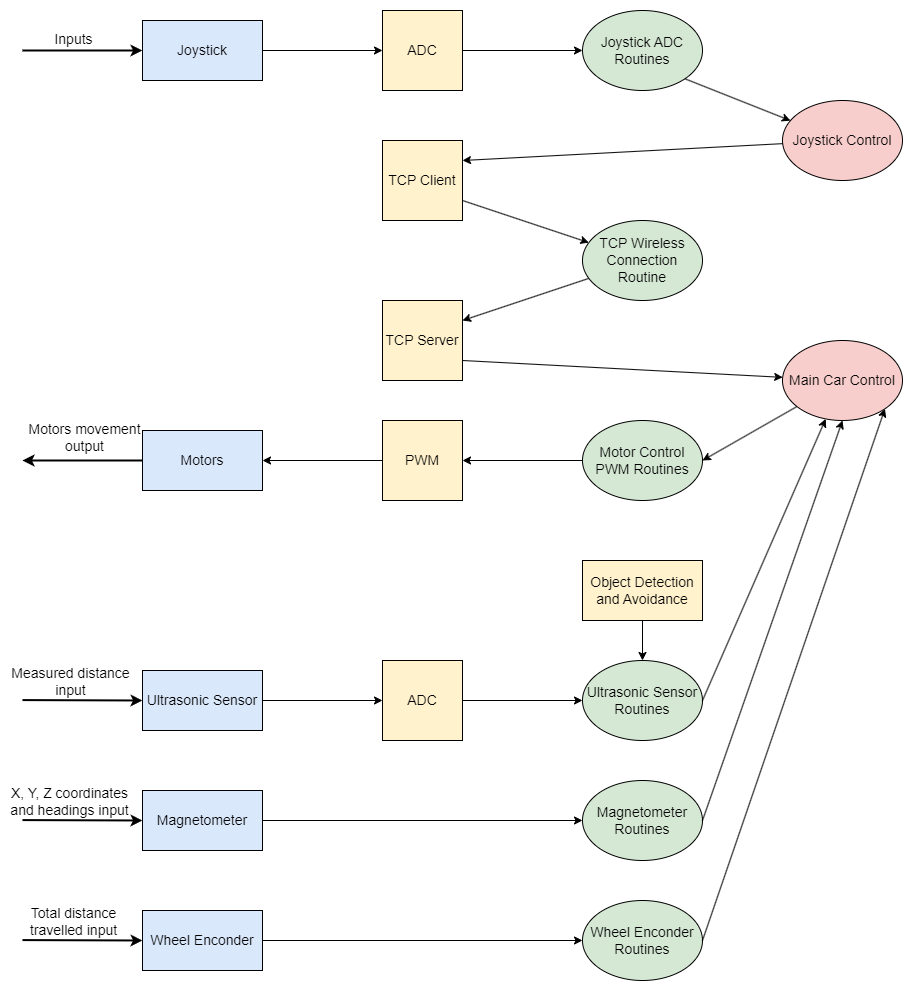

The diagram above was exported from draw.io. Its source (the exported page's mxGraphModel, read from the mxfile embedded in the PNG):
<mxGraphModel dx="3686" dy="1491" grid="1" gridSize="10" guides="1" tooltips="1" connect="1" arrows="1" fold="1" page="1" pageScale="1" pageWidth="1654" pageHeight="1169" math="0" shadow="0">
  <root>
    <mxCell id="0" />
    <mxCell id="1" parent="0" />
    <mxCell id="2" value="Joystick" style="rounded=0;whiteSpace=wrap;html=1;fillColor=#dae8fc;strokeColor=#000000;fontSize=14;" vertex="1" parent="1">
      <mxGeometry x="160" y="680" width="120" height="60" as="geometry" />
    </mxCell>
    <mxCell id="3" value="ADC" style="whiteSpace=wrap;html=1;aspect=fixed;fillColor=#fff2cc;strokeColor=#000000;fontSize=14;" vertex="1" parent="1">
      <mxGeometry x="400" y="670" width="80" height="80" as="geometry" />
    </mxCell>
    <mxCell id="4" value="" style="endArrow=classic;html=1;rounded=0;exitX=1;exitY=0.5;exitDx=0;exitDy=0;fontSize=14;" edge="1" source="2" target="3" parent="1">
      <mxGeometry width="50" height="50" relative="1" as="geometry">
        <mxPoint x="460" y="560" as="sourcePoint" />
        <mxPoint x="510" y="510" as="targetPoint" />
      </mxGeometry>
    </mxCell>
    <mxCell id="5" value="Joystick ADC Routines" style="ellipse;whiteSpace=wrap;html=1;fillColor=#d5e8d4;strokeColor=#000000;fontSize=14;" vertex="1" parent="1">
      <mxGeometry x="600" y="670" width="120" height="80" as="geometry" />
    </mxCell>
    <mxCell id="6" value="" style="endArrow=classic;html=1;rounded=0;entryX=0;entryY=0.5;entryDx=0;entryDy=0;exitX=1;exitY=0.5;exitDx=0;exitDy=0;fontSize=14;" edge="1" source="3" target="5" parent="1">
      <mxGeometry width="50" height="50" relative="1" as="geometry">
        <mxPoint x="470" y="650" as="sourcePoint" />
        <mxPoint x="370" y="720" as="targetPoint" />
      </mxGeometry>
    </mxCell>
    <mxCell id="7" value="" style="endArrow=classic;html=1;rounded=0;strokeWidth=2;fontSize=14;" edge="1" target="2" parent="1">
      <mxGeometry width="50" height="50" relative="1" as="geometry">
        <mxPoint x="40" y="710" as="sourcePoint" />
        <mxPoint x="140" y="709.5699999999999" as="targetPoint" />
      </mxGeometry>
    </mxCell>
    <mxCell id="8" value="Inputs" style="edgeLabel;html=1;align=center;verticalAlign=middle;resizable=0;points=[];fontSize=14;" vertex="1" connectable="0" parent="7">
      <mxGeometry x="-0.412" y="3" relative="1" as="geometry">
        <mxPoint x="15" y="-9" as="offset" />
      </mxGeometry>
    </mxCell>
    <mxCell id="9" value="Joystick Control" style="ellipse;whiteSpace=wrap;html=1;fillColor=#f8cecc;strokeColor=#000000;fontSize=14;" vertex="1" parent="1">
      <mxGeometry x="800" y="760" width="120" height="80" as="geometry" />
    </mxCell>
    <mxCell id="10" value="TCP Wireless Connection Routine" style="ellipse;whiteSpace=wrap;html=1;fillColor=#d5e8d4;strokeColor=#000000;fontSize=14;" vertex="1" parent="1">
      <mxGeometry x="600" y="880" width="120" height="80" as="geometry" />
    </mxCell>
    <mxCell id="11" value="" style="endArrow=classic;html=1;rounded=0;exitX=1;exitY=1;exitDx=0;exitDy=0;fontSize=14;" edge="1" source="5" target="9" parent="1">
      <mxGeometry width="50" height="50" relative="1" as="geometry">
        <mxPoint x="510" y="700" as="sourcePoint" />
        <mxPoint x="560" y="650" as="targetPoint" />
      </mxGeometry>
    </mxCell>
    <mxCell id="12" value="" style="endArrow=classic;html=1;rounded=0;entryX=1;entryY=0.25;entryDx=0;entryDy=0;fontSize=14;" edge="1" source="9" target="27" parent="1">
      <mxGeometry width="50" height="50" relative="1" as="geometry">
        <mxPoint x="570" y="870" as="sourcePoint" />
        <mxPoint x="620" y="820" as="targetPoint" />
      </mxGeometry>
    </mxCell>
    <mxCell id="13" value="Main Car Control" style="ellipse;whiteSpace=wrap;html=1;fillColor=#f8cecc;strokeColor=#000000;fontSize=14;" vertex="1" parent="1">
      <mxGeometry x="800" y="1000" width="120" height="80" as="geometry" />
    </mxCell>
    <mxCell id="14" value="" style="endArrow=classic;html=1;rounded=0;exitX=1;exitY=0.75;exitDx=0;exitDy=0;fontSize=14;" edge="1" source="28" target="13" parent="1">
      <mxGeometry width="50" height="50" relative="1" as="geometry">
        <mxPoint x="712" y="748" as="sourcePoint" />
        <mxPoint x="818" y="790" as="targetPoint" />
      </mxGeometry>
    </mxCell>
    <mxCell id="15" value="Motor Control &lt;br style=&quot;font-size: 14px;&quot;&gt;PWM Routines" style="ellipse;whiteSpace=wrap;html=1;fillColor=#d5e8d4;strokeColor=#000000;fontSize=14;" vertex="1" parent="1">
      <mxGeometry x="600" y="1080" width="120" height="80" as="geometry" />
    </mxCell>
    <mxCell id="16" value="Ultrasonic Sensor Routines" style="ellipse;whiteSpace=wrap;html=1;fillColor=#d5e8d4;strokeColor=#000000;fontSize=14;" vertex="1" parent="1">
      <mxGeometry x="600" y="1320" width="120" height="80" as="geometry" />
    </mxCell>
    <mxCell id="17" value="Magnetometer Routines" style="ellipse;whiteSpace=wrap;html=1;fillColor=#d5e8d4;strokeColor=#000000;fontSize=14;" vertex="1" parent="1">
      <mxGeometry x="600" y="1440" width="120" height="80" as="geometry" />
    </mxCell>
    <mxCell id="18" value="Wheel Enconder Routines" style="ellipse;whiteSpace=wrap;html=1;fillColor=#d5e8d4;strokeColor=#000000;fontSize=14;" vertex="1" parent="1">
      <mxGeometry x="600" y="1560" width="120" height="80" as="geometry" />
    </mxCell>
    <mxCell id="19" value="" style="endArrow=classic;html=1;rounded=0;entryX=1;entryY=0.5;entryDx=0;entryDy=0;fontSize=14;" edge="1" source="13" target="15" parent="1">
      <mxGeometry width="50" height="50" relative="1" as="geometry">
        <mxPoint x="816" y="980" as="sourcePoint" />
        <mxPoint x="712" y="1014" as="targetPoint" />
      </mxGeometry>
    </mxCell>
    <mxCell id="20" value="" style="endArrow=classic;html=1;rounded=0;exitX=1;exitY=0.5;exitDx=0;exitDy=0;fontSize=14;" edge="1" source="16" target="13" parent="1">
      <mxGeometry width="50" height="50" relative="1" as="geometry">
        <mxPoint x="740" y="1090" as="sourcePoint" />
        <mxPoint x="660" y="1160" as="targetPoint" />
      </mxGeometry>
    </mxCell>
    <mxCell id="21" value="" style="endArrow=classic;html=1;rounded=0;exitX=1;exitY=0.5;exitDx=0;exitDy=0;entryX=0.5;entryY=1;entryDx=0;entryDy=0;fontSize=14;" edge="1" source="17" target="13" parent="1">
      <mxGeometry width="50" height="50" relative="1" as="geometry">
        <mxPoint x="800" y="960" as="sourcePoint" />
        <mxPoint x="840" y="1050" as="targetPoint" />
      </mxGeometry>
    </mxCell>
    <mxCell id="22" value="" style="endArrow=classic;html=1;rounded=0;entryX=1;entryY=1;entryDx=0;entryDy=0;exitX=1;exitY=0.5;exitDx=0;exitDy=0;fontSize=14;" edge="1" source="18" target="13" parent="1">
      <mxGeometry width="50" height="50" relative="1" as="geometry">
        <mxPoint x="940" y="1270" as="sourcePoint" />
        <mxPoint x="850" y="1290" as="targetPoint" />
      </mxGeometry>
    </mxCell>
    <mxCell id="23" value="Motors" style="rounded=0;whiteSpace=wrap;html=1;fillColor=#dae8fc;strokeColor=#000000;fontSize=14;" vertex="1" parent="1">
      <mxGeometry x="160" y="1090" width="120" height="60" as="geometry" />
    </mxCell>
    <mxCell id="24" value="Ultrasonic Sensor" style="rounded=0;whiteSpace=wrap;html=1;fillColor=#dae8fc;strokeColor=#000000;fontSize=14;" vertex="1" parent="1">
      <mxGeometry x="160" y="1330" width="120" height="60" as="geometry" />
    </mxCell>
    <mxCell id="25" value="Magnetometer" style="rounded=0;whiteSpace=wrap;html=1;fillColor=#dae8fc;strokeColor=#000000;fontSize=14;" vertex="1" parent="1">
      <mxGeometry x="160" y="1450" width="120" height="60" as="geometry" />
    </mxCell>
    <mxCell id="26" value="Wheel Enconder" style="rounded=0;whiteSpace=wrap;html=1;fillColor=#dae8fc;strokeColor=#000000;fontSize=14;" vertex="1" parent="1">
      <mxGeometry x="160" y="1570" width="120" height="60" as="geometry" />
    </mxCell>
    <mxCell id="27" value="TCP Client" style="whiteSpace=wrap;html=1;aspect=fixed;fillColor=#fff2cc;strokeColor=#000000;fontSize=14;" vertex="1" parent="1">
      <mxGeometry x="400" y="800" width="80" height="80" as="geometry" />
    </mxCell>
    <mxCell id="28" value="TCP Server" style="whiteSpace=wrap;html=1;aspect=fixed;fillColor=#fff2cc;strokeColor=#000000;fontSize=14;" vertex="1" parent="1">
      <mxGeometry x="400" y="960" width="80" height="80" as="geometry" />
    </mxCell>
    <mxCell id="29" value="" style="endArrow=classic;html=1;rounded=0;exitX=1;exitY=0.75;exitDx=0;exitDy=0;fontSize=14;" edge="1" source="27" target="10" parent="1">
      <mxGeometry width="50" height="50" relative="1" as="geometry">
        <mxPoint x="590" y="940" as="sourcePoint" />
        <mxPoint x="640" y="890" as="targetPoint" />
      </mxGeometry>
    </mxCell>
    <mxCell id="30" value="" style="endArrow=classic;html=1;rounded=0;entryX=1;entryY=0.25;entryDx=0;entryDy=0;fontSize=14;" edge="1" source="10" target="28" parent="1">
      <mxGeometry width="50" height="50" relative="1" as="geometry">
        <mxPoint x="590" y="940" as="sourcePoint" />
        <mxPoint x="640" y="890" as="targetPoint" />
      </mxGeometry>
    </mxCell>
    <mxCell id="31" value="PWM" style="whiteSpace=wrap;html=1;aspect=fixed;fillColor=#fff2cc;strokeColor=#000000;fontSize=14;" vertex="1" parent="1">
      <mxGeometry x="400" y="1080" width="80" height="80" as="geometry" />
    </mxCell>
    <mxCell id="32" value="" style="endArrow=classic;html=1;rounded=0;entryX=1;entryY=0.5;entryDx=0;entryDy=0;exitX=0;exitY=0.5;exitDx=0;exitDy=0;fontSize=14;" edge="1" source="31" target="23" parent="1">
      <mxGeometry width="50" height="50" relative="1" as="geometry">
        <mxPoint x="470" y="930" as="sourcePoint" />
        <mxPoint x="520" y="880" as="targetPoint" />
      </mxGeometry>
    </mxCell>
    <mxCell id="33" value="" style="endArrow=classic;html=1;rounded=0;entryX=1;entryY=0.5;entryDx=0;entryDy=0;exitX=0;exitY=0.5;exitDx=0;exitDy=0;fontSize=14;" edge="1" source="15" target="31" parent="1">
      <mxGeometry width="50" height="50" relative="1" as="geometry">
        <mxPoint x="470" y="930" as="sourcePoint" />
        <mxPoint x="520" y="880" as="targetPoint" />
      </mxGeometry>
    </mxCell>
    <mxCell id="34" value="" style="endArrow=classic;html=1;rounded=0;strokeWidth=2;fontSize=14;exitX=0;exitY=0.5;exitDx=0;exitDy=0;" edge="1" source="23" parent="1">
      <mxGeometry width="50" height="50" relative="1" as="geometry">
        <mxPoint x="30" y="1150" as="sourcePoint" />
        <mxPoint x="40" y="1120" as="targetPoint" />
      </mxGeometry>
    </mxCell>
    <mxCell id="35" value="Motors movement &lt;br style=&quot;font-size: 14px;&quot;&gt;output" style="edgeLabel;html=1;align=center;verticalAlign=middle;resizable=0;points=[];fontSize=14;" vertex="1" connectable="0" parent="34">
      <mxGeometry x="-0.412" y="3" relative="1" as="geometry">
        <mxPoint x="-25" y="-27" as="offset" />
      </mxGeometry>
    </mxCell>
    <mxCell id="36" value="" style="endArrow=classic;html=1;rounded=0;strokeWidth=2;fontSize=14;entryX=0;entryY=0.5;entryDx=0;entryDy=0;" edge="1" target="24" parent="1">
      <mxGeometry width="50" height="50" relative="1" as="geometry">
        <mxPoint x="40" y="1359.58" as="sourcePoint" />
        <mxPoint x="120" y="1359.58" as="targetPoint" />
      </mxGeometry>
    </mxCell>
    <mxCell id="37" value="Measured distance&lt;br style=&quot;font-size: 14px;&quot;&gt;input" style="edgeLabel;html=1;align=center;verticalAlign=middle;resizable=0;points=[];fontSize=14;" vertex="1" connectable="0" parent="36">
      <mxGeometry x="-0.412" y="3" relative="1" as="geometry">
        <mxPoint x="12" y="-17" as="offset" />
      </mxGeometry>
    </mxCell>
    <mxCell id="38" value="" style="endArrow=classic;html=1;rounded=0;strokeWidth=2;fontSize=14;entryX=0;entryY=0.5;entryDx=0;entryDy=0;" edge="1" target="25" parent="1">
      <mxGeometry width="50" height="50" relative="1" as="geometry">
        <mxPoint x="40" y="1479.58" as="sourcePoint" />
        <mxPoint x="160" y="1480" as="targetPoint" />
      </mxGeometry>
    </mxCell>
    <mxCell id="39" value="X, Y, Z coordinates &lt;br style=&quot;font-size: 14px;&quot;&gt;and headings input" style="edgeLabel;html=1;align=center;verticalAlign=middle;resizable=0;points=[];fontSize=14;" vertex="1" connectable="0" parent="38">
      <mxGeometry x="-0.412" y="3" relative="1" as="geometry">
        <mxPoint x="11" y="-17" as="offset" />
      </mxGeometry>
    </mxCell>
    <mxCell id="40" value="" style="endArrow=classic;html=1;rounded=0;strokeWidth=2;fontSize=14;entryX=0;entryY=0.5;entryDx=0;entryDy=0;" edge="1" target="26" parent="1">
      <mxGeometry width="50" height="50" relative="1" as="geometry">
        <mxPoint x="40" y="1599.58" as="sourcePoint" />
        <mxPoint x="160" y="1600" as="targetPoint" />
      </mxGeometry>
    </mxCell>
    <mxCell id="41" value="Total distance &lt;br style=&quot;font-size: 14px;&quot;&gt;travelled input" style="edgeLabel;html=1;align=center;verticalAlign=middle;resizable=0;points=[];fontSize=14;" vertex="1" connectable="0" parent="40">
      <mxGeometry x="-0.412" y="3" relative="1" as="geometry">
        <mxPoint x="15" y="-17" as="offset" />
      </mxGeometry>
    </mxCell>
    <mxCell id="42" value="" style="endArrow=classic;html=1;rounded=0;exitX=1;exitY=0.5;exitDx=0;exitDy=0;entryX=0;entryY=0.5;entryDx=0;entryDy=0;fontSize=14;" edge="1" source="24" target="45" parent="1">
      <mxGeometry width="50" height="50" relative="1" as="geometry">
        <mxPoint x="390" y="1430" as="sourcePoint" />
        <mxPoint x="440" y="1380" as="targetPoint" />
      </mxGeometry>
    </mxCell>
    <mxCell id="43" value="" style="endArrow=classic;html=1;rounded=0;exitX=1;exitY=0.5;exitDx=0;exitDy=0;entryX=0;entryY=0.5;entryDx=0;entryDy=0;fontSize=14;" edge="1" source="25" target="17" parent="1">
      <mxGeometry width="50" height="50" relative="1" as="geometry">
        <mxPoint x="390" y="1430" as="sourcePoint" />
        <mxPoint x="440" y="1380" as="targetPoint" />
      </mxGeometry>
    </mxCell>
    <mxCell id="44" value="" style="endArrow=classic;html=1;rounded=0;exitX=1;exitY=0.5;exitDx=0;exitDy=0;entryX=0;entryY=0.5;entryDx=0;entryDy=0;fontSize=14;" edge="1" source="26" target="18" parent="1">
      <mxGeometry width="50" height="50" relative="1" as="geometry">
        <mxPoint x="390" y="1430" as="sourcePoint" />
        <mxPoint x="440" y="1380" as="targetPoint" />
      </mxGeometry>
    </mxCell>
    <mxCell id="45" value="ADC" style="whiteSpace=wrap;html=1;aspect=fixed;fillColor=#fff2cc;strokeColor=#000000;fontSize=14;" vertex="1" parent="1">
      <mxGeometry x="400" y="1320" width="80" height="80" as="geometry" />
    </mxCell>
    <mxCell id="46" value="Object Detection and Avoidance" style="rounded=0;whiteSpace=wrap;html=1;fillColor=#fff2cc;strokeColor=#000000;fontSize=14;" vertex="1" parent="1">
      <mxGeometry x="600" y="1220" width="120" height="60" as="geometry" />
    </mxCell>
    <mxCell id="47" value="" style="endArrow=classic;html=1;rounded=0;exitX=0.5;exitY=1;exitDx=0;exitDy=0;entryX=0.5;entryY=0;entryDx=0;entryDy=0;fontSize=14;" edge="1" source="46" target="16" parent="1">
      <mxGeometry width="50" height="50" relative="1" as="geometry">
        <mxPoint x="710" y="1230" as="sourcePoint" />
        <mxPoint x="760" y="1180" as="targetPoint" />
      </mxGeometry>
    </mxCell>
    <mxCell id="48" value="" style="endArrow=classic;html=1;rounded=0;exitX=1;exitY=0.5;exitDx=0;exitDy=0;entryX=0;entryY=0.5;entryDx=0;entryDy=0;fontSize=14;" edge="1" source="45" target="16" parent="1">
      <mxGeometry width="50" height="50" relative="1" as="geometry">
        <mxPoint x="690" y="1140" as="sourcePoint" />
        <mxPoint x="740" y="1090" as="targetPoint" />
      </mxGeometry>
    </mxCell>
  </root>
</mxGraphModel>